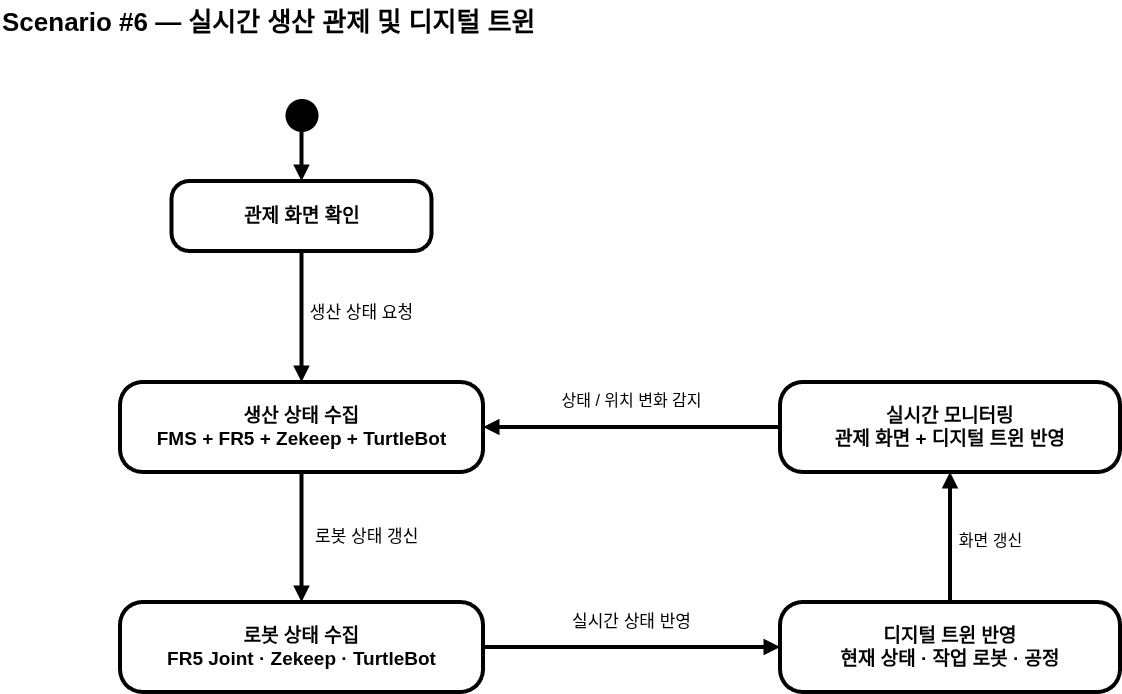

The diagram above was exported from draw.io. Its source (the exported page's mxGraphModel, read from the mxfile embedded in the PNG):
<mxGraphModel dx="2012" dy="1248" grid="1" gridSize="10" guides="1" tooltips="1" connect="1" arrows="1" fold="1" page="1" pageScale="1" pageWidth="1600" pageHeight="900" math="0" shadow="0">
  <root>
    <mxCell id="0" />
    <mxCell id="1" parent="0" />
    <mxCell id="d_title" parent="1" style="text;html=1;align=left;fontSize=26;fontStyle=1;" value="Scenario #6 — 실시간 생산 관제 및 디지털 트윈" vertex="1">
      <mxGeometry height="40" width="900" x="40" y="20" as="geometry" />
    </mxCell>
    <mxCell id="d_start" parent="1" style="ellipse;fillColor=#000000;strokeColor=#000000;strokeWidth=3;" value="" vertex="1">
      <mxGeometry height="30" width="30" x="326.5" y="120" as="geometry" />
    </mxCell>
    <mxCell id="d_screen" parent="1" style="rounded=1;arcSize=25;whiteSpace=wrap;html=1;strokeWidth=4;fillColor=#ffffff;strokeColor=#000000;fontSize=19;" value="&lt;b&gt;관제 화면 확인&lt;/b&gt;" vertex="1">
      <mxGeometry height="70" width="260" x="211.5" y="201" as="geometry" />
    </mxCell>
    <mxCell id="d_prod" parent="1" style="rounded=1;arcSize=25;whiteSpace=wrap;html=1;strokeWidth=4;fillColor=#ffffff;strokeColor=#000000;fontSize=19;" value="&lt;b&gt;생산 상태 수집&lt;br&gt;FMS + FR5 + Zekeep + TurtleBot&lt;/b&gt;" vertex="1">
      <mxGeometry height="90" width="363" x="160" y="402" as="geometry" />
    </mxCell>
    <mxCell id="d_robo" parent="1" style="rounded=1;arcSize=25;whiteSpace=wrap;html=1;strokeWidth=4;fillColor=#ffffff;strokeColor=#000000;fontSize=19;" value="&lt;b&gt;로봇 상태 수집&lt;br&gt;FR5 Joint · Zekeep · TurtleBot&lt;/b&gt;" vertex="1">
      <mxGeometry height="90" width="363" x="160" y="622" as="geometry" />
    </mxCell>
    <mxCell id="d_twin" parent="1" style="rounded=1;arcSize=25;whiteSpace=wrap;html=1;strokeWidth=4;fillColor=#ffffff;strokeColor=#000000;fontSize=19;" value="&lt;b&gt;디지털 트윈 반영&lt;br&gt;현재 상태 · 작업 로봇 · 공정&lt;/b&gt;" vertex="1">
      <mxGeometry height="90" width="340" x="820" y="622" as="geometry" />
    </mxCell>
    <mxCell id="d_mon" parent="1" style="rounded=1;arcSize=25;whiteSpace=wrap;html=1;strokeWidth=4;fillColor=#ffffff;strokeColor=#000000;fontSize=19;" value="&lt;b&gt;실시간 모니터링&lt;br&gt;관제 화면 + 디지털 트윈 반영&lt;/b&gt;" vertex="1">
      <mxGeometry height="90" width="340" x="820" y="402" as="geometry" />
    </mxCell>
    <mxCell id="d_e1" edge="1" parent="1" source="d_start" style="edgeStyle=orthogonalEdgeStyle;rounded=0;html=1;strokeWidth=4;endArrow=block;endFill=1;fontSize=16;verticalAlign=bottom;" target="d_screen" value="">
      <mxGeometry relative="1" as="geometry" />
    </mxCell>
    <mxCell id="d_e2" edge="1" parent="1" source="d_screen" style="edgeStyle=orthogonalEdgeStyle;rounded=0;html=1;strokeWidth=4;endArrow=block;endFill=1;fontSize=16;verticalAlign=bottom;exitX=0.5;exitY=1;entryX=0.5;entryY=0;exitDx=0;exitDy=0;entryDx=0;entryDy=0;" target="d_prod" value="&lt;font style=&quot;font-size: 17px;&quot;&gt;생산 상태 요청&lt;/font&gt;">
      <mxGeometry relative="1" x="0.1286" y="59" as="geometry">
        <mxPoint as="offset" />
        <Array as="points" />
      </mxGeometry>
    </mxCell>
    <mxCell id="d_e3" edge="1" parent="1" source="d_prod" style="edgeStyle=orthogonalEdgeStyle;rounded=0;html=1;strokeWidth=4;endArrow=block;endFill=1;fontSize=16;align=left;exitX=0.5;exitY=1;entryX=0.5;entryY=0;" target="d_robo" value="&lt;font style=&quot;font-size: 17px;&quot;&gt;로봇 상태 갱신&lt;/font&gt;">
      <mxGeometry relative="1" y="11" as="geometry">
        <mxPoint as="offset" />
      </mxGeometry>
    </mxCell>
    <mxCell id="d_e4" edge="1" parent="1" source="d_robo" style="edgeStyle=orthogonalEdgeStyle;rounded=0;html=1;strokeWidth=4;endArrow=block;endFill=1;fontSize=16;align=left;exitX=1;exitY=0.5;entryX=0;entryY=0.5;exitDx=0;exitDy=0;entryDx=0;entryDy=0;" target="d_twin" value="&lt;font style=&quot;font-size: 17px;&quot;&gt;실시간 상태 반영&lt;/font&gt;">
      <mxGeometry relative="1" x="-0.4145" y="25" as="geometry">
        <mxPoint as="offset" />
      </mxGeometry>
    </mxCell>
    <mxCell id="d_e5" edge="1" parent="1" source="d_twin" style="edgeStyle=orthogonalEdgeStyle;rounded=0;html=1;strokeWidth=4;endArrow=block;endFill=1;fontSize=16;verticalAlign=bottom;exitX=0.5;exitY=0;entryX=0.5;entryY=1;exitDx=0;exitDy=0;entryDx=0;entryDy=0;" target="d_mon" value="화면 갱신">
      <mxGeometry relative="1" x="-0.2308" y="-40" as="geometry">
        <mxPoint as="offset" />
      </mxGeometry>
    </mxCell>
    <mxCell id="d_e6" edge="1" parent="1" source="d_mon" style="edgeStyle=orthogonalEdgeStyle;rounded=0;html=1;strokeWidth=4;endArrow=block;endFill=1;fontSize=16;verticalAlign=bottom;exitX=0;exitY=0.5;exitDx=0;exitDy=0;entryX=1;entryY=0.5;entryDx=0;entryDy=0;" target="d_prod" value="상태 / 위치 변화 감지">
      <mxGeometry relative="1" x="0.0028" y="-15" as="geometry">
        <mxPoint as="offset" />
        <Array as="points" />
        <mxPoint x="794" y="446.5" as="sourcePoint" />
        <mxPoint x="505" y="446.5" as="targetPoint" />
      </mxGeometry>
    </mxCell>
  </root>
</mxGraphModel>